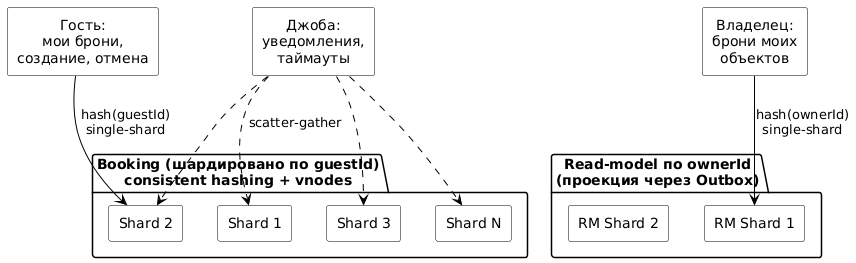

The diagram above was rendered by PlantUML. Its source (embedded in the PNG):
@startuml hw3-sharding
skinparam componentStyle rectangle
skinparam rectangle {
  BackgroundColor White
  BorderColor Black
}
skinparam ArrowColor Black
skinparam defaultTextAlignment center

rectangle "Гость:\nмои брони,\nсоздание, отмена" as Guest
rectangle "Владелец:\nброни моих\nобъектов" as Owner
rectangle "Джоба:\nуведомления,\nтаймауты" as Job

package "Booking (шардировано по guestId)\nconsistent hashing + vnodes" {
  rectangle "Shard 1" as S1
  rectangle "Shard 2" as S2
  rectangle "Shard 3" as S3
  rectangle "Shard N" as SN
}

package "Read-model по ownerId\n(проекция через Outbox)" {
  rectangle "RM Shard 1" as R1
  rectangle "RM Shard 2" as R2
}

Guest --> S2 : hash(guestId)\nsingle-shard
Owner --> R1 : hash(ownerId)\nsingle-shard
Job ..> S1 : scatter-gather
Job ..> S2
Job ..> S3
Job ..> SN

@enduml